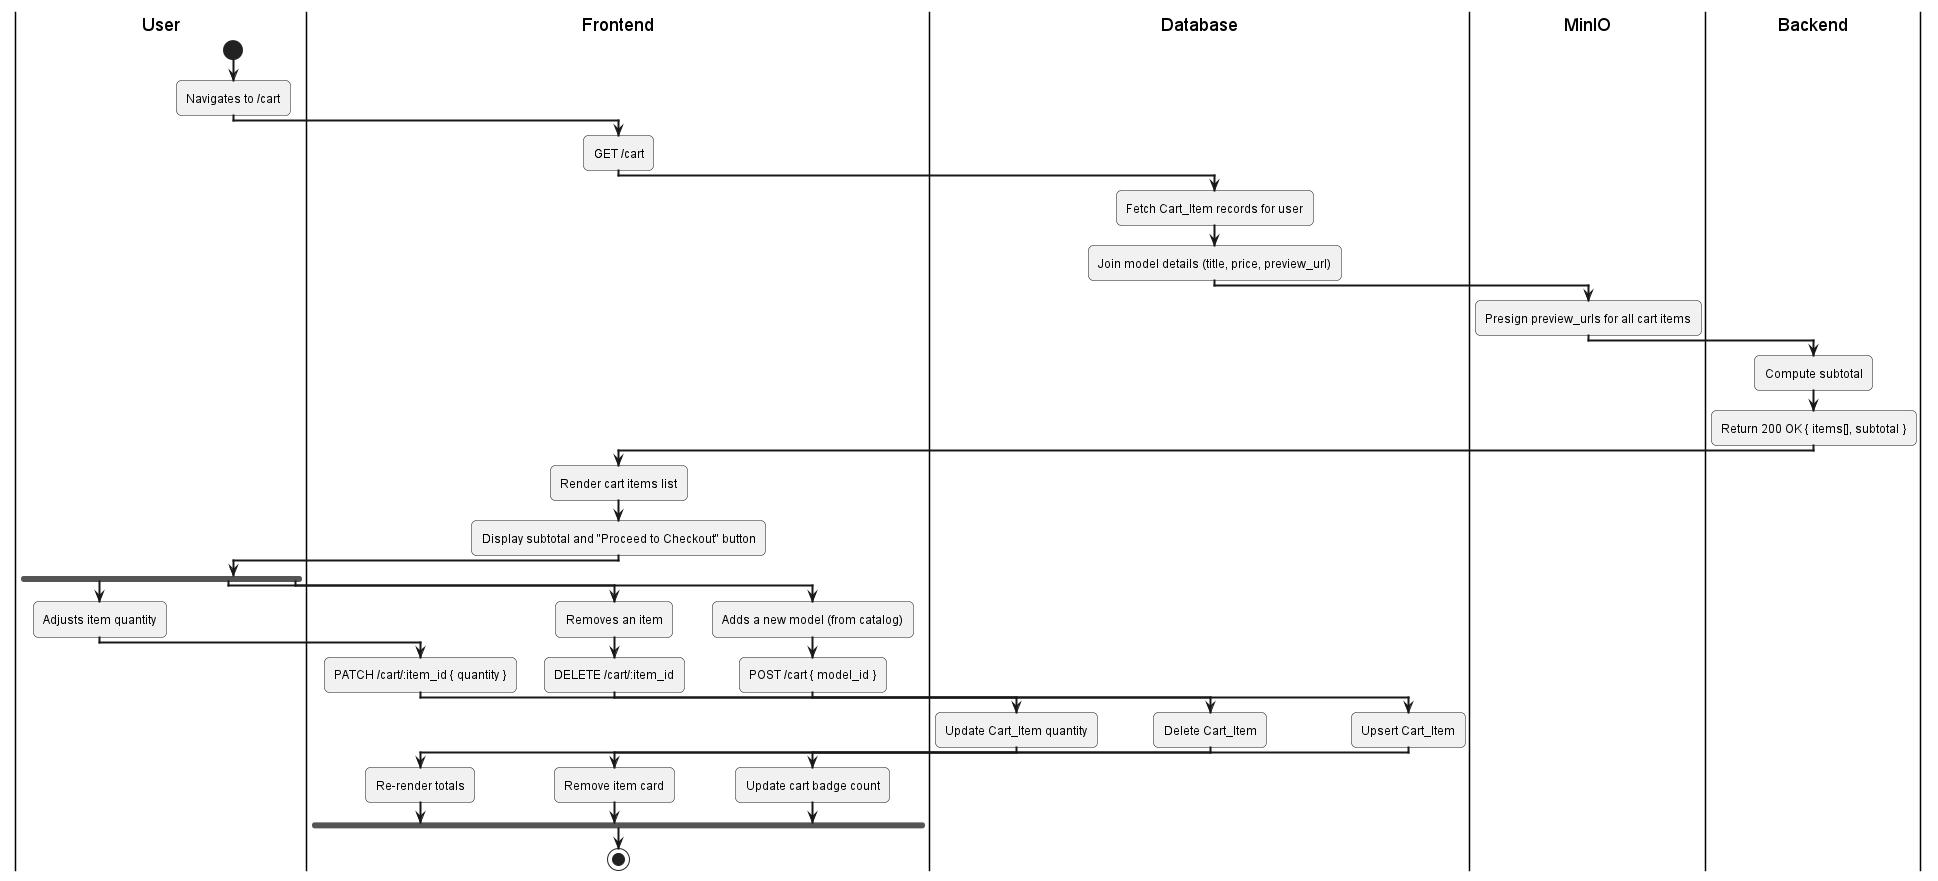

The diagram above was rendered by PlantUML. Its source (embedded in the PNG):
@startuml
skinparam activityArrowThickness 2
skinparam roundcorner 10

|User|
start
:Navigates to /cart;

|Frontend|
:GET /cart;

|Database|
:Fetch Cart_Item records for user;
:Join model details (title, price, preview_url);

|MinIO|
:Presign preview_urls for all cart items;

|Backend|
:Compute subtotal;
:Return 200 OK { items[], subtotal };

|Frontend|
:Render cart items list;
:Display subtotal and "Proceed to Checkout" button;

|User|
fork
  :Adjusts item quantity;
  |Frontend|
  :PATCH /cart/:item_id { quantity };
  |Database|
  :Update Cart_Item quantity;
  |Frontend|
  :Re-render totals;
fork again
  :Removes an item;
  |Frontend|
  :DELETE /cart/:item_id;
  |Database|
  :Delete Cart_Item;
  |Frontend|
  :Remove item card;
fork again
  :Adds a new model (from catalog);
  |Frontend|
  :POST /cart { model_id };
  |Database|
  :Upsert Cart_Item;
  |Frontend|
  :Update cart badge count;
end fork
stop
@enduml